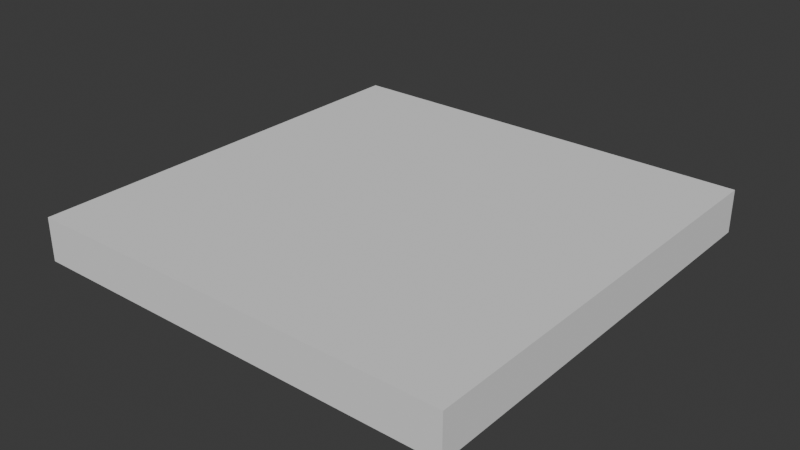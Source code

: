 # Source: FI-064_Communal_Hallway_X-Floor.blend  (saved by Blender 4.2.66; exported with 4.5.12 LTS)
import bpy
from mathutils import Matrix  # noqa: F401  (used for matrix-valued properties, if any)

bpy.ops.wm.read_factory_settings(use_empty=True)
scene = bpy.context.scene
scene.name = 'Scene'

# ---- collections
col_collection = bpy.data.collections.new('Collection'); scene.collection.children.link(col_collection)
col_export = bpy.data.collections.new('Export'); scene.collection.children.link(col_export)

# ---- world
world_world = bpy.data.worlds.new('World'); scene.world = world_world
world_world.use_nodes = True; world_world.node_tree.nodes.clear()
_N = world_world.node_tree.nodes; _L = world_world.node_tree.links
n0 = _N.new('ShaderNodeOutputWorld'); n0.name = 'World Output'; n0.location = (300, 300)
n1 = _N.new('ShaderNodeBackground'); n1.name = 'Background'; n1.location = (10, 300)
n1.inputs[0].default_value = (0.05088, 0.05088, 0.05088, 1.0)
_L.new(n1.outputs[0], n0.inputs[0])
n0.is_active_output = True
world_world.color = (0.05088, 0.05088, 0.05088)
world_world.sun_shadow_jitter_overblur = 0.0

# ---- meshes
me_cube_001 = bpy.data.meshes.new('Cube.001')
me_cube_001.from_pydata([(-1.025, -1.0, -0.2), (-1.025, -1.0, 0.0), (-1.025, 1.0, -0.2), (-1.025, 1.0, 0.0), (1.025, -1.0, -0.2), (1.025, -1.0, 0.0), (1.025, 1.0, -0.2), (1.025, 1.0, 0.0)], [], [(0, 1, 3, 2), (2, 3, 7, 6), (6, 7, 5, 4), (4, 5, 1, 0), (2, 6, 4, 0), (7, 3, 1, 5)])
_uv = me_cube_001.uv_layers.new(name='UVMap')
_uv.uv.foreach_set('vector', [0.375, 0.0, 0.625, 0.0, 0.625, 0.25, 0.375, 0.25, 0.375, 0.25, 0.625, 0.25, 0.625, 0.5, 0.375, 0.5, 0.375, 0.5, 0.625, 0.5, 0.625, 0.75, 0.375, 0.75, 0.375, 0.75, 0.625, 0.75, 0.625, 1.0, 0.375, 1.0, 0.125, 0.5, 0.375, 0.5, 0.375, 0.75, 0.125, 0.75, 0.625, 0.5, 0.875, 0.5, 0.875, 0.75, 0.625, 0.75])
me_cube_001.update()

# ---- objects
ob_fi_064_communal_hallway_x_floor = bpy.data.objects.new('FI-064 Communal Hallway X-Floor', me_cube_001)

# ---- transforms, parenting, visibility, modifiers, constraints
ob_fi_064_communal_hallway_x_floor.location = (0.0, 0.0, 0.0)
ob_fi_064_communal_hallway_x_floor.scale = (0.9756, 1.0, 1.0)

# ---- collection membership
col_export.objects.link(ob_fi_064_communal_hallway_x_floor)

# ---- scene / render settings (as saved in the file)
scene.frame_start = 1; scene.frame_end = 250; scene.frame_set(1)
scene.render.engine = 'BLENDER_EEVEE_NEXT'
bpy.context.view_layer.update()

# ---- added for rendering (the .blend has no active camera and no usable light): camera, sun
cam_auto = bpy.data.cameras.new('AutoCamera')
cam_auto.lens = 50.0
cam_auto.sensor_width = 36.0
cam_auto.clip_end = 1000.0
ob_auto_camera = bpy.data.objects.new('AutoCamera', cam_auto)
scene.collection.objects.link(ob_auto_camera)
ob_auto_camera.location = (2.62346, -3.14816, 1.99877)
ob_auto_camera.rotation_euler = (1.09748, -7.21219e-08, 0.694738)
scene.camera = ob_auto_camera
light_auto_sun = bpy.data.lights.new('AutoSun', 'SUN')
light_auto_sun.energy = 3.0
light_auto_sun.angle = 0.0523599
ob_auto_sun = bpy.data.objects.new('AutoSun', light_auto_sun)
scene.collection.objects.link(ob_auto_sun)
ob_auto_sun.rotation_euler = (0.872665, 0.174533, 0.523599)
bpy.context.view_layer.update()
